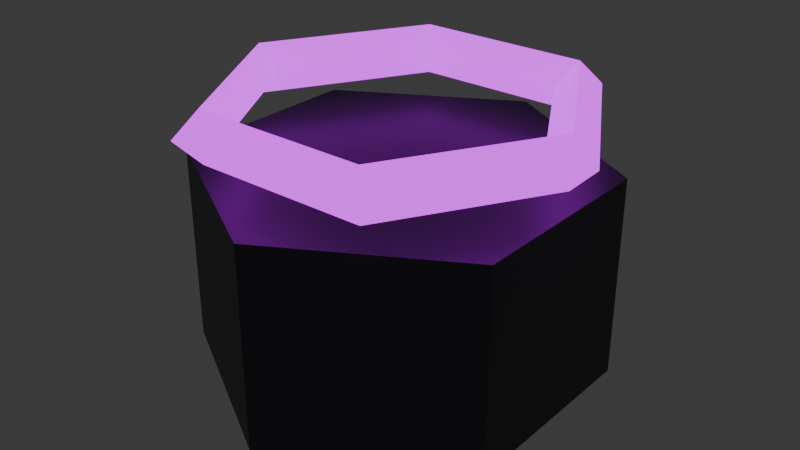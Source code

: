 # Source: tower_gravity_lod1.blend  (saved by Blender 4.3.34; exported with 4.5.12 LTS)
import bpy
from mathutils import Matrix  # noqa: F401  (used for matrix-valued properties, if any)

bpy.ops.wm.read_factory_settings(use_empty=True)
scene = bpy.context.scene
scene.name = 'Scene'

# ---- collections
col_collection = bpy.data.collections.new('Collection'); scene.collection.children.link(col_collection)

# ---- materials (node trees are filled in below, after node groups)
mat_darkmetal = bpy.data.materials.new('DarkMetal')
mat_neongravity = bpy.data.materials.new('NeonGravity')

# ---- material node trees
mat_darkmetal.use_nodes = True; mat_darkmetal.node_tree.nodes.clear()
_N = mat_darkmetal.node_tree.nodes; _L = mat_darkmetal.node_tree.links
n0 = _N.new('ShaderNodeBsdfPrincipled'); n0.name = 'Principled BSDF'; n0.location = (10, 300)
n0.inputs[0].default_value = (0.1, 0.1, 0.12, 1.0)
n0.inputs[1].default_value = 0.8
n1 = _N.new('ShaderNodeOutputMaterial'); n1.name = 'Material Output'; n1.location = (300, 300)
_L.new(n0.outputs[0], n1.inputs[0])
n1.is_active_output = True
mat_neongravity.use_nodes = True; mat_neongravity.node_tree.nodes.clear()
_N = mat_neongravity.node_tree.nodes; _L = mat_neongravity.node_tree.links
n0 = _N.new('ShaderNodeBsdfPrincipled'); n0.name = 'Principled BSDF'; n0.location = (10, 300)
n0.inputs[0].default_value = (0.4, 0.0, 0.6, 1.0)
n0.inputs[27].default_value = (0.4, 0.0, 0.6, 1.0)
n0.inputs[28].default_value = 3.0
n1 = _N.new('ShaderNodeOutputMaterial'); n1.name = 'Material Output'; n1.location = (300, 300)
_L.new(n0.outputs[0], n1.inputs[0])
n1.is_active_output = True

# ---- world
world_world = bpy.data.worlds.new('World'); scene.world = world_world
world_world.use_nodes = True; world_world.node_tree.nodes.clear()
_N = world_world.node_tree.nodes; _L = world_world.node_tree.links
n0 = _N.new('ShaderNodeOutputWorld'); n0.name = 'World Output'; n0.location = (300, 300)
n1 = _N.new('ShaderNodeBackground'); n1.name = 'Background'; n1.location = (10, 300)
n1.inputs[0].default_value = (0.05088, 0.05088, 0.05088, 1.0)
_L.new(n1.outputs[0], n0.inputs[0])
n0.is_active_output = True
world_world.color = (0.05088, 0.05088, 0.05088)
world_world.sun_shadow_jitter_overblur = 0.0

# ---- meshes
me_cylinder = bpy.data.meshes.new('Cylinder')
me_cylinder.from_pydata([(0.0, 0.4, 0.0), (0.0, 0.4, 0.4), (0.3464, 0.2, 0.0), (0.3464, 0.2, 0.4), (0.3464, -0.2, 0.0), (0.3464, -0.2, 0.4), (0.0, -0.4, 0.0), (0.0, -0.4, 0.4), (-0.3464, -0.2, 0.0), (-0.3464, -0.2, 0.4), (-0.3464, 0.2, 0.0), (-0.3464, 0.2, 0.4), (0.4, 0.0, 0.5), (0.35, 0.0, 0.55), (0.3, 0.0, 0.5), (0.35, 0.0, 0.45), (0.2, 0.3464, 0.5), (0.175, 0.3031, 0.55), (0.15, 0.2598, 0.5), (0.175, 0.3031, 0.45), (-0.2, 0.3464, 0.5), (-0.175, 0.3031, 0.55), (-0.15, 0.2598, 0.5), (-0.175, 0.3031, 0.45), (-0.4, 3.497e-08, 0.5), (-0.35, 3.06e-08, 0.55), (-0.3, 2.623e-08, 0.5), (-0.35, 3.06e-08, 0.45), (-0.2, -0.3464, 0.5), (-0.175, -0.3031, 0.55), (-0.15, -0.2598, 0.5), (-0.175, -0.3031, 0.45), (0.2, -0.3464, 0.5), (0.175, -0.3031, 0.55), (0.15, -0.2598, 0.5), (0.175, -0.3031, 0.45)], [], [(0, 1, 3, 2), (2, 3, 5, 4), (4, 5, 7, 6), (6, 7, 9, 8), (3, 1, 11, 9, 7, 5), (8, 9, 11, 10), (10, 11, 1, 0), (0, 2, 4, 6, 8, 10), (12, 16, 17, 13), (13, 17, 18, 14), (14, 18, 19, 15), (15, 19, 16, 12), (16, 20, 21, 17), (17, 21, 22, 18), (18, 22, 23, 19), (19, 23, 20, 16), (20, 24, 25, 21), (21, 25, 26, 22), (22, 26, 27, 23), (23, 27, 24, 20), (24, 28, 29, 25), (25, 29, 30, 26), (26, 30, 31, 27), (27, 31, 28, 24), (28, 32, 33, 29), (29, 33, 34, 30), (30, 34, 35, 31), (31, 35, 32, 28), (32, 12, 13, 33), (33, 13, 14, 34), (34, 14, 15, 35), (35, 15, 12, 32)])
me_cylinder.polygons.foreach_set('material_index', [0, 0, 0, 0, 0, 0, 0, 0, 1, 1, 1, 1, 1, 1, 1, 1, 1, 1, 1, 1, 1, 1, 1, 1, 1, 1, 1, 1, 1, 1, 1, 1])
_uv = me_cylinder.uv_layers.new(name='UVMap')
_uv.uv.foreach_set('vector', [1.0, 0.5, 1.0, 1.0, 0.8333, 1.0, 0.8333, 0.5, 0.8333, 0.5, 0.8333, 1.0, 0.6667, 1.0, 0.6667, 0.5, 0.6667, 0.5, 0.6667, 1.0, 0.5, 1.0, 0.5, 0.5, 0.5, 0.5, 0.5, 1.0, 0.3333, 1.0, 0.3333, 0.5, 0.4578, 0.37, 0.25, 0.49, 0.04215, 0.37, 0.04215, 0.13, 0.25, 0.01, 0.4578, 0.13, 0.3333, 0.5, 0.3333, 1.0, 0.1667, 1.0, 0.1667, 0.5, 0.1667, 0.5, 0.1667, 1.0, -8.941e-08, 1.0, -8.941e-08, 0.5, 0.75, 0.49, 0.9578, 0.37, 0.9578, 0.13, 0.75, 0.01, 0.5422, 0.13, 0.5422, 0.37, 0.5, 0.5, 0.6667, 0.5, 0.6667, 0.75, 0.5, 0.75, 0.5, 0.75, 0.6667, 0.75, 0.6667, 1.0, 0.5, 1.0, 0.5, 0.0, 0.6667, 0.0, 0.6667, 0.25, 0.5, 0.25, 0.5, 0.25, 0.6667, 0.25, 0.6667, 0.5, 0.5, 0.5, 0.6667, 0.5, 0.8333, 0.5, 0.8333, 0.75, 0.6667, 0.75, 0.6667, 0.75, 0.8333, 0.75, 0.8333, 1.0, 0.6667, 1.0, 0.6667, 0.0, 0.8333, 0.0, 0.8333, 0.25, 0.6667, 0.25, 0.6667, 0.25, 0.8333, 0.25, 0.8333, 0.5, 0.6667, 0.5, 0.8333, 0.5, 1.0, 0.5, 1.0, 0.75, 0.8333, 0.75, 0.8333, 0.75, 1.0, 0.75, 1.0, 1.0, 0.8333, 1.0, 0.8333, 0.0, 1.0, 0.0, 1.0, 0.25, 0.8333, 0.25, 0.8333, 0.25, 1.0, 0.25, 1.0, 0.5, 0.8333, 0.5, -1.11e-16, 0.5, 0.1667, 0.5, 0.1667, 0.75, -1.11e-16, 0.75, -1.11e-16, 0.75, 0.1667, 0.75, 0.1667, 1.0, -1.11e-16, 1.0, -1.11e-16, 0.0, 0.1667, 0.0, 0.1667, 0.25, -1.11e-16, 0.25, -1.11e-16, 0.25, 0.1667, 0.25, 0.1667, 0.5, -1.11e-16, 0.5, 0.1667, 0.5, 0.3333, 0.5, 0.3333, 0.75, 0.1667, 0.75, 0.1667, 0.75, 0.3333, 0.75, 0.3333, 1.0, 0.1667, 1.0, 0.1667, 0.0, 0.3333, 0.0, 0.3333, 0.25, 0.1667, 0.25, 0.1667, 0.25, 0.3333, 0.25, 0.3333, 0.5, 0.1667, 0.5, 0.3333, 0.5, 0.5, 0.5, 0.5, 0.75, 0.3333, 0.75, 0.3333, 0.75, 0.5, 0.75, 0.5, 1.0, 0.3333, 1.0, 0.3333, 0.0, 0.5, 0.0, 0.5, 0.25, 0.3333, 0.25, 0.3333, 0.25, 0.5, 0.25, 0.5, 0.5, 0.3333, 0.5])
me_cylinder.materials.append(mat_darkmetal)
me_cylinder.materials.append(mat_neongravity)
me_cylinder.update()

# ---- objects
ob_tower_gravity_lod1 = bpy.data.objects.new('tower_gravity_lod1', me_cylinder)

# ---- transforms, parenting, visibility, modifiers, constraints
ob_tower_gravity_lod1.location = (0.0, 0.0, 0.0)

# ---- collection membership
col_collection.objects.link(ob_tower_gravity_lod1)

# ---- scene / render settings (as saved in the file)
scene.frame_start = 1; scene.frame_end = 250; scene.frame_set(1)
scene.render.engine = 'BLENDER_EEVEE_NEXT'
bpy.context.view_layer.update()

# ---- added for rendering (the .blend has no active camera): camera
cam_auto = bpy.data.cameras.new('AutoCamera')
cam_auto.lens = 50.0
cam_auto.sensor_width = 36.0
cam_auto.clip_end = 1000.0
ob_auto_camera = bpy.data.objects.new('AutoCamera', cam_auto)
scene.collection.objects.link(ob_auto_camera)
ob_auto_camera.location = (1.16391, -1.39669, 1.20613)
ob_auto_camera.rotation_euler = (1.09748, -7.21219e-08, 0.694738)
scene.camera = ob_auto_camera
bpy.context.view_layer.update()
